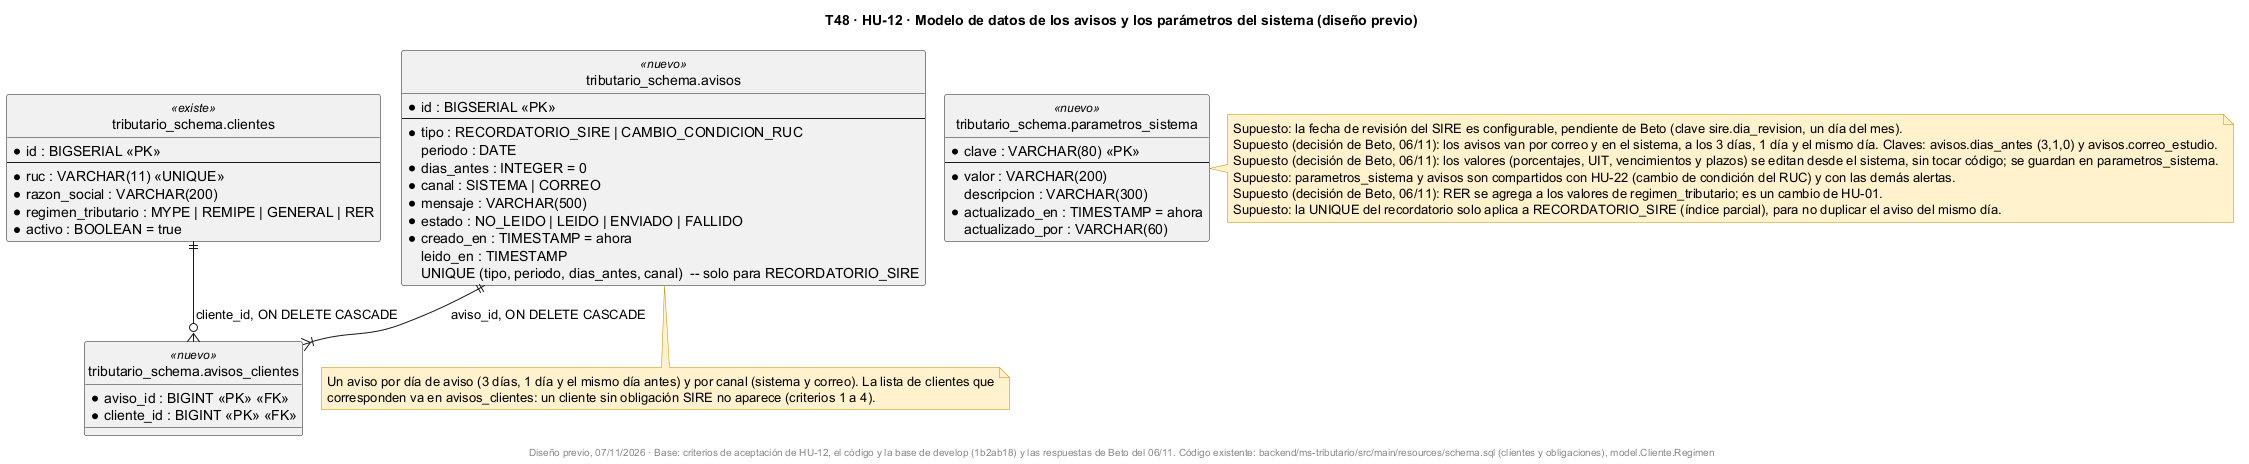

The diagram above was rendered by PlantUML. Its source (embedded in the PNG):
@startuml
!pragma layout smetana
title T48 · HU-12 · Modelo de datos de los avisos y los parámetros del sistema (diseño previo)
skinparam shadowing false
skinparam noteBackgroundColor #FFF2CC
skinparam noteBorderColor #BF9000
hide circle

entity "tributario_schema.clientes" as clientes <<existe>> {
  * id : BIGSERIAL <<PK>>
  --
  * ruc : VARCHAR(11) <<UNIQUE>>
  * razon_social : VARCHAR(200)
  * regimen_tributario : MYPE | REMIPE | GENERAL | RER
  * activo : BOOLEAN = true
}
entity "tributario_schema.parametros_sistema" as param <<nuevo>> {
  * clave : VARCHAR(80) <<PK>>
  --
  * valor : VARCHAR(200)
    descripcion : VARCHAR(300)
  * actualizado_en : TIMESTAMP = ahora
    actualizado_por : VARCHAR(60)
}
entity "tributario_schema.avisos" as avisos <<nuevo>> {
  * id : BIGSERIAL <<PK>>
  --
  * tipo : RECORDATORIO_SIRE | CAMBIO_CONDICION_RUC
    periodo : DATE
  * dias_antes : INTEGER = 0
  * canal : SISTEMA | CORREO
  * mensaje : VARCHAR(500)
  * estado : NO_LEIDO | LEIDO | ENVIADO | FALLIDO
  * creado_en : TIMESTAMP = ahora
    leido_en : TIMESTAMP
  UNIQUE (tipo, periodo, dias_antes, canal)  -- solo para RECORDATORIO_SIRE
}
entity "tributario_schema.avisos_clientes" as ac <<nuevo>> {
  * aviso_id : BIGINT <<PK>> <<FK>>
  * cliente_id : BIGINT <<PK>> <<FK>>
}

avisos ||--|{ ac : aviso_id, ON DELETE CASCADE
clientes ||--o{ ac : cliente_id, ON DELETE CASCADE

note bottom of avisos
  Un aviso por día de aviso (3 días, 1 día y el mismo día antes) y por canal (sistema y correo). La lista de clientes que
  corresponden va en avisos_clientes: un cliente sin obligación SIRE no aparece (criterios 1 a 4).
end note
note right of param
  Supuesto: la fecha de revisión del SIRE es configurable, pendiente de Beto (clave sire.dia_revision, un día del mes).
  Supuesto (decisión de Beto, 06/11): los avisos van por correo y en el sistema, a los 3 días, 1 día y el mismo día. Claves: avisos.dias_antes (3,1,0) y avisos.correo_estudio.
  Supuesto (decisión de Beto, 06/11): los valores (porcentajes, UIT, vencimientos y plazos) se editan desde el sistema, sin tocar código; se guardan en parametros_sistema.
  Supuesto: parametros_sistema y avisos son compartidos con HU-22 (cambio de condición del RUC) y con las demás alertas.
  Supuesto (decisión de Beto, 06/11): RER se agrega a los valores de regimen_tributario; es un cambio de HU-01.
  Supuesto: la UNIQUE del recordatorio solo aplica a RECORDATORIO_SIRE (índice parcial), para no duplicar el aviso del mismo día.
end note
footer Diseño previo, 07/11/2026 · Base: criterios de aceptación de HU-12, el código y la base de develop (1b2ab18) y las respuestas de Beto del 06/11. Código existente: backend/ms-tributario/src/main/resources/schema.sql (clientes y obligaciones), model.Cliente.Regimen
@enduml